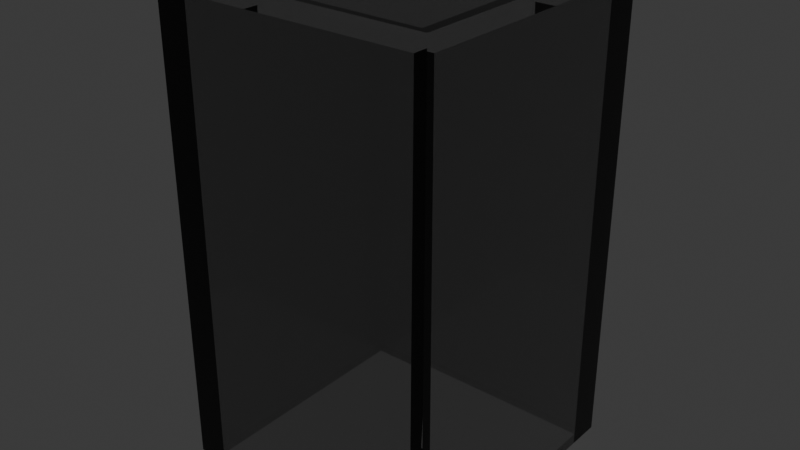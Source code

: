 # Source: block.blend  (saved by Blender 4.2.66; exported with 4.5.12 LTS)
import bpy
from mathutils import Matrix  # noqa: F401  (used for matrix-valued properties, if any)

bpy.ops.wm.read_factory_settings(use_empty=True)
scene = bpy.context.scene
scene.name = 'Scene'

# ---- collections
col_collection = bpy.data.collections.new('Collection'); scene.collection.children.link(col_collection)

# ---- materials (node trees are filled in below, after node groups)
mat_glossyplastic = bpy.data.materials.new('GlossyPlastic')
mat_glossyplastic.alpha_threshold = 0.0
mat_glossyplastic.use_transparent_shadow = False
mat_glossyplastic.roughness = 0.5
mat_glossyplastic.line_color = (0.0, 0.0, 0.0, 1.0)

# ---- material node trees
mat_glossyplastic.use_nodes = True; mat_glossyplastic.node_tree.nodes.clear()
_N = mat_glossyplastic.node_tree.nodes; _L = mat_glossyplastic.node_tree.links
n0 = _N.new('ShaderNodeOutputMaterial'); n0.name = 'Material Output'; n0.location = (266, 345)
n1 = _N.new('ShaderNodeLayerWeight'); n1.name = 'Layer Weight'; n1.location = (-492, 440)
n1.inputs[0].default_value = 0.32
n2 = _N.new('ShaderNodeBsdfGlass'); n2.name = 'Glass BSDF'; n2.location = (-500, 293)
n2.inputs[2].default_value = 1.2
n3 = _N.new('ShaderNodeBsdfAnisotropic'); n3.name = 'Glossy BSDF'; n3.location = (-502, 100)
n3.inputs[1].default_value = 0.2
n4 = _N.new('ShaderNodeMixShader'); n4.name = 'Mix Shader'; n4.location = (-253, 339)
n5 = _N.new('ShaderNodeBsdfAnisotropic'); n5.name = 'Glossy BSDF.001'; n5.location = (-262, 183)
n5.inputs[1].default_value = 0.0
n6 = _N.new('ShaderNodeMixShader'); n6.name = 'Mix Shader.001'; n6.location = (-28, 322)
n6.inputs[0].default_value = 0.083
n7 = _N.new('ShaderNodeRGB'); n7.name = 'RGB'; n7.location = (-739, 310)
n7.outputs[0].default_value = (0.5, 0.5, 0.5, 1.0)
n8 = _N.new('ShaderNodeBsdfPrincipled'); n8.name = 'Principled BSDF'; n8.location = (-56, 115)
n8.inputs[2].default_value = 0.0
n8.inputs[3].default_value = 1.45
n8.inputs[18].default_value = 1.0
_L.new(n2.outputs[0], n4.inputs[1])
_L.new(n3.outputs[0], n4.inputs[2])
_L.new(n1.outputs[0], n4.inputs[0])
_L.new(n5.outputs[0], n6.inputs[2])
_L.new(n4.outputs[0], n6.inputs[1])
_L.new(n7.outputs[0], n2.inputs[0])
_L.new(n8.outputs[0], n0.inputs[0])
_L.new(n7.outputs[0], n8.inputs[0])
n0.is_active_output = True

# ---- world
world_world = bpy.data.worlds.new('World'); scene.world = world_world
world_world.use_nodes = True; world_world.node_tree.nodes.clear()
_N = world_world.node_tree.nodes; _L = world_world.node_tree.links
n0 = _N.new('ShaderNodeOutputWorld'); n0.name = 'World Output'; n0.location = (300, 300)
n1 = _N.new('ShaderNodeBackground'); n1.name = 'Background'; n1.location = (10, 300)
n1.inputs[0].default_value = (0.05088, 0.05088, 0.05088, 1.0)
_L.new(n1.outputs[0], n0.inputs[0])
n0.is_active_output = True
world_world.color = (0.05088, 0.05088, 0.05088)
world_world.use_sun_shadow = False
world_world.sun_shadow_jitter_overblur = 0.0

# ---- meshes
me_block = bpy.data.meshes.new('Block')
me_block.from_pydata([(-1.0, -1.0, -1.0), (-0.85, -0.85, 0.47), (-1.0, -1.0, 1.0), (-0.85, -0.85, 0.9118), (-0.85, 0.85, 0.47), (-1.0, 1.0, -1.0), (0.85, -0.85, 0.47), (-1.0, 1.0, 1.0), (-0.85, 0.85, 0.9118), (0.85, 0.85, 0.47), (1.0, -1.0, -1.0), (1.0, -1.0, 1.0), (0.85, -0.85, 0.9118), (1.0, 1.0, -1.0), (1.0, 1.0, 1.0), (0.85, 0.85, 0.9118), (0.85, -0.85, -1.0), (-0.85, 0.85, -1.0), (0.85, 0.85, -1.0), (-0.85, -0.85, -1.0), (-0.85, 0.85, 0.47), (-0.85, -0.85, 0.47), (0.85, 0.85, 0.47), (0.85, -0.85, 0.47)], [], [(0, 2, 7, 5), (5, 7, 14, 13), (13, 14, 11, 10), (10, 11, 2, 0), (19, 0, 5, 13, 10, 16, 18, 17), (10, 0, 19, 16), (14, 7, 2, 11), (20, 8, 3, 21), (22, 15, 8, 20), (23, 12, 15, 22), (21, 3, 12, 23), (15, 12, 3, 8), (17, 4, 1, 19), (18, 9, 4, 17), (16, 6, 9, 18), (19, 1, 6, 16), (20, 4, 9, 6, 23, 22), (23, 6, 1, 4, 20, 21)])
_k = set([(0, 2), (0, 5), (0, 10), (0, 19), (1, 4), (1, 6), (1, 19), (2, 7), (2, 11), (3, 8), (3, 12), (3, 21), (4, 9), (4, 17), (4, 20), (5, 7), (5, 13), (6, 9), (6, 16), (6, 23), (7, 14), (8, 15), (8, 20), (9, 18), (10, 11), (10, 13), (10, 16), (11, 14), (12, 15), (12, 23), (13, 14), (15, 22), (16, 18), (16, 19), (17, 18), (17, 19), (20, 21), (20, 22), (21, 23), (22, 23)])
me_block.attributes.new('sharp_edge', 'BOOLEAN', 'EDGE').data.foreach_set('value', [ (min(e.vertices), max(e.vertices)) in _k for e in me_block.edges])
_uv = me_block.uv_layers.new(name='UVMap')
_uv.uv.foreach_set('vector', [0.375, 0.0, 0.625, 0.0, 0.625, 0.25, 0.375, 0.25, 0.375, 0.25, 0.625, 0.25, 0.625, 0.5, 0.375, 0.5, 0.375, 0.5, 0.625, 0.5, 0.625, 0.75, 0.375, 0.75, 0.375, 0.75, 0.625, 0.75, 0.625, 1.0, 0.375, 1.0, 0.1437, 0.7313, 0.125, 0.75, 0.125, 0.5, 0.375, 0.5, 0.375, 0.75, 0.3563, 0.7312, 0.3563, 0.5188, 0.1437, 0.5188, 0.375, 0.75, 0.125, 0.75, 0.1437, 0.7313, 0.3563, 0.7312, 0.625, 0.5, 0.875, 0.5, 0.875, 0.75, 0.625, 0.75, 0.5644, 0.25, 0.625, 0.25, 0.625, 0.0, 0.5644, 0.0, 0.5644, 0.5, 0.625, 0.5, 0.625, 0.25, 0.5644, 0.25, 0.5644, 0.75, 0.625, 0.75, 0.625, 0.5, 0.5644, 0.5, 0.5644, 1.0, 0.625, 1.0, 0.625, 0.75, 0.5644, 0.75, 0.625, 0.5, 0.625, 0.75, 0.875, 0.75, 0.875, 0.5, 0.4235, 0.25, 0.625, 0.25, 0.625, 0.0, 0.4235, 0.0, 0.4235, 0.5, 0.625, 0.5, 0.625, 0.25, 0.4235, 0.25, 0.4235, 0.75, 0.625, 0.75, 0.625, 0.5, 0.4235, 0.5, 0.4235, 1.0, 0.625, 1.0, 0.625, 0.75, 0.4235, 0.75, 0.875, 0.5, 0.875, 0.5, 0.625, 0.5, 0.625, 0.75, 0.625, 0.75, 0.625, 0.5, 0.625, 0.75, 0.625, 0.75, 0.875, 0.75, 0.875, 0.5, 0.875, 0.5, 0.875, 0.75])
me_block.materials.append(mat_glossyplastic)
me_block.update()

# ---- objects
ob_block = bpy.data.objects.new('Block', me_block)

# ---- transforms, parenting, visibility, modifiers, constraints
ob_block.location = (0.0, 0.0, 0.0)
ob_block.scale = (0.95, 0.95, 1.65)

# ---- collection membership
col_collection.objects.link(ob_block)

# ---- scene / render settings (as saved in the file)
scene.frame_start = 1; scene.frame_end = 250; scene.frame_set(1)
scene.render.engine = 'BLENDER_EEVEE_NEXT'
scene.cycles.sampling_pattern = 'TABULATED_SOBOL'
bpy.context.view_layer.update()

# ---- added for rendering (the .blend has no active camera and no usable light): camera, sun
cam_auto = bpy.data.cameras.new('AutoCamera')
cam_auto.lens = 50.0
cam_auto.sensor_width = 36.0
cam_auto.clip_end = 1000.0
ob_auto_camera = bpy.data.objects.new('AutoCamera', cam_auto)
scene.collection.objects.link(ob_auto_camera)
ob_auto_camera.location = (3.93737, -4.72485, 3.1499)
ob_auto_camera.rotation_euler = (1.09748, -7.21219e-08, 0.694738)
scene.camera = ob_auto_camera
light_auto_sun = bpy.data.lights.new('AutoSun', 'SUN')
light_auto_sun.energy = 3.0
light_auto_sun.angle = 0.0523599
ob_auto_sun = bpy.data.objects.new('AutoSun', light_auto_sun)
scene.collection.objects.link(ob_auto_sun)
ob_auto_sun.rotation_euler = (0.872665, 0.174533, 0.523599)
bpy.context.view_layer.update()
